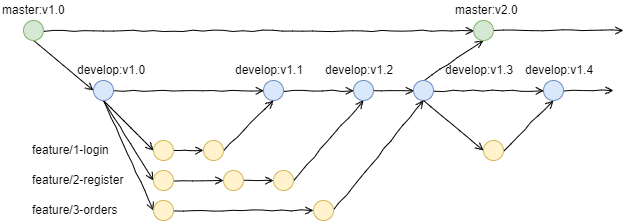

The diagram above was exported from draw.io. Its source (the exported page's mxGraphModel, read from the mxfile embedded in the PNG):
<mxGraphModel dx="939" dy="473" grid="1" gridSize="10" guides="1" tooltips="1" connect="1" arrows="1" fold="1" page="1" pageScale="1" pageWidth="827" pageHeight="1169" math="0" shadow="0">
  <root>
    <mxCell id="0" />
    <mxCell id="1" parent="0" />
    <mxCell id="Ymik9uTloreW_ZoJk98k-19" style="edgeStyle=orthogonalEdgeStyle;rounded=0;orthogonalLoop=1;jettySize=auto;html=1;exitX=1;exitY=0.5;exitDx=0;exitDy=0;entryX=0;entryY=0.5;entryDx=0;entryDy=0;endArrow=open;endFill=0;shadow=0;comic=1;strokeWidth=1;" edge="1" parent="1" source="Ymik9uTloreW_ZoJk98k-1" target="Ymik9uTloreW_ZoJk98k-16">
      <mxGeometry relative="1" as="geometry" />
    </mxCell>
    <mxCell id="Ymik9uTloreW_ZoJk98k-42" style="edgeStyle=none;rounded=0;orthogonalLoop=1;jettySize=auto;html=1;exitX=0.5;exitY=1;exitDx=0;exitDy=0;entryX=0;entryY=0.5;entryDx=0;entryDy=0;startArrow=none;startFill=0;endArrow=open;endFill=0;shadow=0;comic=1;jumpStyle=none;" edge="1" parent="1" source="Ymik9uTloreW_ZoJk98k-1" target="Ymik9uTloreW_ZoJk98k-8">
      <mxGeometry relative="1" as="geometry" />
    </mxCell>
    <mxCell id="Ymik9uTloreW_ZoJk98k-1" value="" style="ellipse;whiteSpace=wrap;html=1;aspect=fixed;fillColor=#d5e8d4;strokeColor=#82b366;shadow=0;" vertex="1" parent="1">
      <mxGeometry x="140" y="140" width="20" height="20" as="geometry" />
    </mxCell>
    <mxCell id="Ymik9uTloreW_ZoJk98k-20" style="edgeStyle=orthogonalEdgeStyle;rounded=0;orthogonalLoop=1;jettySize=auto;html=1;exitX=1;exitY=0.5;exitDx=0;exitDy=0;entryX=0;entryY=0.5;entryDx=0;entryDy=0;endArrow=open;endFill=0;shadow=0;comic=1;" edge="1" parent="1" source="Ymik9uTloreW_ZoJk98k-8" target="Ymik9uTloreW_ZoJk98k-13">
      <mxGeometry relative="1" as="geometry" />
    </mxCell>
    <mxCell id="Ymik9uTloreW_ZoJk98k-24" style="rounded=0;orthogonalLoop=1;jettySize=auto;html=1;exitX=0.5;exitY=1;exitDx=0;exitDy=0;entryX=0;entryY=0.5;entryDx=0;entryDy=0;endArrow=open;endFill=0;shadow=0;comic=1;" edge="1" parent="1" source="Ymik9uTloreW_ZoJk98k-8" target="Ymik9uTloreW_ZoJk98k-9">
      <mxGeometry relative="1" as="geometry" />
    </mxCell>
    <mxCell id="Ymik9uTloreW_ZoJk98k-40" style="edgeStyle=none;rounded=0;orthogonalLoop=1;jettySize=auto;html=1;exitX=0.5;exitY=1;exitDx=0;exitDy=0;entryX=0;entryY=0.5;entryDx=0;entryDy=0;startArrow=none;startFill=0;endArrow=open;endFill=0;shadow=0;comic=1;" edge="1" parent="1" source="Ymik9uTloreW_ZoJk98k-8" target="Ymik9uTloreW_ZoJk98k-10">
      <mxGeometry relative="1" as="geometry" />
    </mxCell>
    <mxCell id="Ymik9uTloreW_ZoJk98k-41" style="edgeStyle=none;rounded=0;orthogonalLoop=1;jettySize=auto;html=1;exitX=0.5;exitY=1;exitDx=0;exitDy=0;entryX=0;entryY=0.5;entryDx=0;entryDy=0;startArrow=none;startFill=0;endArrow=open;endFill=0;shadow=0;comic=1;" edge="1" parent="1" source="Ymik9uTloreW_ZoJk98k-8" target="Ymik9uTloreW_ZoJk98k-11">
      <mxGeometry relative="1" as="geometry" />
    </mxCell>
    <mxCell id="Ymik9uTloreW_ZoJk98k-8" value="" style="ellipse;whiteSpace=wrap;html=1;aspect=fixed;fillColor=#dae8fc;strokeColor=#6c8ebf;shadow=0;" vertex="1" parent="1">
      <mxGeometry x="210" y="200" width="20" height="20" as="geometry" />
    </mxCell>
    <mxCell id="Ymik9uTloreW_ZoJk98k-35" style="edgeStyle=none;rounded=0;orthogonalLoop=1;jettySize=auto;html=1;exitX=1;exitY=0.5;exitDx=0;exitDy=0;entryX=0;entryY=0.5;entryDx=0;entryDy=0;endArrow=open;endFill=0;shadow=0;comic=1;" edge="1" parent="1" source="Ymik9uTloreW_ZoJk98k-9" target="Ymik9uTloreW_ZoJk98k-27">
      <mxGeometry relative="1" as="geometry" />
    </mxCell>
    <mxCell id="Ymik9uTloreW_ZoJk98k-9" value="" style="ellipse;whiteSpace=wrap;html=1;aspect=fixed;fillColor=#fff2cc;strokeColor=#d6b656;shadow=0;" vertex="1" parent="1">
      <mxGeometry x="270" y="260" width="20" height="20" as="geometry" />
    </mxCell>
    <mxCell id="Ymik9uTloreW_ZoJk98k-33" style="edgeStyle=none;rounded=0;orthogonalLoop=1;jettySize=auto;html=1;exitX=1;exitY=0.5;exitDx=0;exitDy=0;entryX=0;entryY=0.5;entryDx=0;entryDy=0;endArrow=open;endFill=0;shadow=0;comic=1;" edge="1" parent="1" source="Ymik9uTloreW_ZoJk98k-10" target="Ymik9uTloreW_ZoJk98k-28">
      <mxGeometry relative="1" as="geometry" />
    </mxCell>
    <mxCell id="Ymik9uTloreW_ZoJk98k-10" value="" style="ellipse;whiteSpace=wrap;html=1;aspect=fixed;fillColor=#fff2cc;strokeColor=#d6b656;shadow=0;" vertex="1" parent="1">
      <mxGeometry x="270" y="290" width="20" height="20" as="geometry" />
    </mxCell>
    <mxCell id="Ymik9uTloreW_ZoJk98k-31" style="edgeStyle=none;rounded=0;orthogonalLoop=1;jettySize=auto;html=1;exitX=1;exitY=0.5;exitDx=0;exitDy=0;entryX=0;entryY=0.5;entryDx=0;entryDy=0;endArrow=open;endFill=0;shadow=0;comic=1;" edge="1" parent="1" source="Ymik9uTloreW_ZoJk98k-11" target="Ymik9uTloreW_ZoJk98k-30">
      <mxGeometry relative="1" as="geometry" />
    </mxCell>
    <mxCell id="Ymik9uTloreW_ZoJk98k-11" value="" style="ellipse;whiteSpace=wrap;html=1;aspect=fixed;fillColor=#fff2cc;strokeColor=#d6b656;shadow=0;" vertex="1" parent="1">
      <mxGeometry x="270" y="320" width="20" height="20" as="geometry" />
    </mxCell>
    <mxCell id="Ymik9uTloreW_ZoJk98k-21" style="edgeStyle=orthogonalEdgeStyle;rounded=0;orthogonalLoop=1;jettySize=auto;html=1;exitX=1;exitY=0.5;exitDx=0;exitDy=0;entryX=0;entryY=0.5;entryDx=0;entryDy=0;endArrow=open;endFill=0;shadow=0;comic=1;" edge="1" parent="1" source="Ymik9uTloreW_ZoJk98k-13" target="Ymik9uTloreW_ZoJk98k-14">
      <mxGeometry relative="1" as="geometry" />
    </mxCell>
    <mxCell id="Ymik9uTloreW_ZoJk98k-13" value="" style="ellipse;whiteSpace=wrap;html=1;aspect=fixed;fillColor=#dae8fc;strokeColor=#6c8ebf;shadow=0;" vertex="1" parent="1">
      <mxGeometry x="380" y="200" width="20" height="20" as="geometry" />
    </mxCell>
    <mxCell id="Ymik9uTloreW_ZoJk98k-22" style="edgeStyle=orthogonalEdgeStyle;rounded=0;orthogonalLoop=1;jettySize=auto;html=1;exitX=1;exitY=0.5;exitDx=0;exitDy=0;entryX=0;entryY=0.5;entryDx=0;entryDy=0;endArrow=open;endFill=0;shadow=0;comic=1;" edge="1" parent="1" source="Ymik9uTloreW_ZoJk98k-14" target="Ymik9uTloreW_ZoJk98k-15">
      <mxGeometry relative="1" as="geometry" />
    </mxCell>
    <mxCell id="Ymik9uTloreW_ZoJk98k-14" value="" style="ellipse;whiteSpace=wrap;html=1;aspect=fixed;fillColor=#dae8fc;strokeColor=#6c8ebf;shadow=0;" vertex="1" parent="1">
      <mxGeometry x="470" y="200" width="20" height="20" as="geometry" />
    </mxCell>
    <mxCell id="Ymik9uTloreW_ZoJk98k-23" style="edgeStyle=orthogonalEdgeStyle;rounded=0;orthogonalLoop=1;jettySize=auto;html=1;exitX=1;exitY=0.5;exitDx=0;exitDy=0;entryX=0;entryY=0.5;entryDx=0;entryDy=0;endArrow=open;endFill=0;shadow=0;comic=1;" edge="1" parent="1" source="Ymik9uTloreW_ZoJk98k-15" target="Ymik9uTloreW_ZoJk98k-18">
      <mxGeometry relative="1" as="geometry" />
    </mxCell>
    <mxCell id="Ymik9uTloreW_ZoJk98k-43" style="edgeStyle=none;rounded=0;orthogonalLoop=1;jettySize=auto;html=1;exitX=0.5;exitY=0;exitDx=0;exitDy=0;entryX=0.5;entryY=1;entryDx=0;entryDy=0;startArrow=none;startFill=0;endArrow=open;endFill=0;shadow=0;comic=1;" edge="1" parent="1" source="Ymik9uTloreW_ZoJk98k-15" target="Ymik9uTloreW_ZoJk98k-16">
      <mxGeometry relative="1" as="geometry" />
    </mxCell>
    <mxCell id="Ymik9uTloreW_ZoJk98k-15" value="" style="ellipse;whiteSpace=wrap;html=1;aspect=fixed;fillColor=#dae8fc;strokeColor=#6c8ebf;shadow=0;" vertex="1" parent="1">
      <mxGeometry x="530" y="200" width="20" height="20" as="geometry" />
    </mxCell>
    <mxCell id="Ymik9uTloreW_ZoJk98k-44" style="edgeStyle=none;rounded=0;orthogonalLoop=1;jettySize=auto;html=1;exitX=1;exitY=0.5;exitDx=0;exitDy=0;startArrow=none;startFill=0;endArrow=open;endFill=0;shadow=0;comic=1;" edge="1" parent="1" source="Ymik9uTloreW_ZoJk98k-16">
      <mxGeometry relative="1" as="geometry">
        <mxPoint x="740" y="150" as="targetPoint" />
      </mxGeometry>
    </mxCell>
    <mxCell id="Ymik9uTloreW_ZoJk98k-16" value="" style="ellipse;whiteSpace=wrap;html=1;aspect=fixed;fillColor=#d5e8d4;strokeColor=#82b366;shadow=0;" vertex="1" parent="1">
      <mxGeometry x="590" y="140" width="20" height="20" as="geometry" />
    </mxCell>
    <mxCell id="Ymik9uTloreW_ZoJk98k-39" style="edgeStyle=none;rounded=0;orthogonalLoop=1;jettySize=auto;html=1;exitX=0;exitY=0.5;exitDx=0;exitDy=0;entryX=0.5;entryY=1;entryDx=0;entryDy=0;endArrow=none;endFill=0;startArrow=open;startFill=0;shadow=0;comic=1;" edge="1" parent="1" source="Ymik9uTloreW_ZoJk98k-17" target="Ymik9uTloreW_ZoJk98k-15">
      <mxGeometry relative="1" as="geometry" />
    </mxCell>
    <mxCell id="Ymik9uTloreW_ZoJk98k-46" style="edgeStyle=none;rounded=0;orthogonalLoop=1;jettySize=auto;html=1;exitX=1;exitY=0.5;exitDx=0;exitDy=0;entryX=0.5;entryY=1;entryDx=0;entryDy=0;startArrow=none;startFill=0;endArrow=open;endFill=0;shadow=0;comic=1;" edge="1" parent="1" source="Ymik9uTloreW_ZoJk98k-17" target="Ymik9uTloreW_ZoJk98k-18">
      <mxGeometry relative="1" as="geometry" />
    </mxCell>
    <mxCell id="Ymik9uTloreW_ZoJk98k-17" value="" style="ellipse;whiteSpace=wrap;html=1;aspect=fixed;fillColor=#fff2cc;strokeColor=#d6b656;shadow=0;" vertex="1" parent="1">
      <mxGeometry x="600" y="260" width="20" height="20" as="geometry" />
    </mxCell>
    <mxCell id="Ymik9uTloreW_ZoJk98k-45" style="edgeStyle=none;rounded=0;orthogonalLoop=1;jettySize=auto;html=1;exitX=1;exitY=0.5;exitDx=0;exitDy=0;startArrow=none;startFill=0;endArrow=open;endFill=0;shadow=0;comic=1;" edge="1" parent="1" source="Ymik9uTloreW_ZoJk98k-18">
      <mxGeometry relative="1" as="geometry">
        <mxPoint x="730" y="210" as="targetPoint" />
      </mxGeometry>
    </mxCell>
    <mxCell id="Ymik9uTloreW_ZoJk98k-18" value="" style="ellipse;whiteSpace=wrap;html=1;aspect=fixed;fillColor=#dae8fc;strokeColor=#6c8ebf;shadow=0;" vertex="1" parent="1">
      <mxGeometry x="660" y="200" width="20" height="20" as="geometry" />
    </mxCell>
    <mxCell id="Ymik9uTloreW_ZoJk98k-36" style="edgeStyle=none;rounded=0;orthogonalLoop=1;jettySize=auto;html=1;exitX=1;exitY=0.5;exitDx=0;exitDy=0;entryX=0.5;entryY=1;entryDx=0;entryDy=0;endArrow=open;endFill=0;shadow=0;comic=1;" edge="1" parent="1" source="Ymik9uTloreW_ZoJk98k-27" target="Ymik9uTloreW_ZoJk98k-13">
      <mxGeometry relative="1" as="geometry" />
    </mxCell>
    <mxCell id="Ymik9uTloreW_ZoJk98k-27" value="" style="ellipse;whiteSpace=wrap;html=1;aspect=fixed;fillColor=#fff2cc;strokeColor=#d6b656;shadow=0;" vertex="1" parent="1">
      <mxGeometry x="320" y="260" width="20" height="20" as="geometry" />
    </mxCell>
    <mxCell id="Ymik9uTloreW_ZoJk98k-34" style="edgeStyle=none;rounded=0;orthogonalLoop=1;jettySize=auto;html=1;exitX=1;exitY=0.5;exitDx=0;exitDy=0;entryX=0;entryY=0.5;entryDx=0;entryDy=0;endArrow=open;endFill=0;shadow=0;comic=1;" edge="1" parent="1" source="Ymik9uTloreW_ZoJk98k-28" target="Ymik9uTloreW_ZoJk98k-29">
      <mxGeometry relative="1" as="geometry" />
    </mxCell>
    <mxCell id="Ymik9uTloreW_ZoJk98k-28" value="" style="ellipse;whiteSpace=wrap;html=1;aspect=fixed;fillColor=#fff2cc;strokeColor=#d6b656;shadow=0;" vertex="1" parent="1">
      <mxGeometry x="340" y="290" width="20" height="20" as="geometry" />
    </mxCell>
    <mxCell id="Ymik9uTloreW_ZoJk98k-37" style="edgeStyle=none;rounded=0;orthogonalLoop=1;jettySize=auto;html=1;exitX=1;exitY=0.5;exitDx=0;exitDy=0;entryX=0.5;entryY=1;entryDx=0;entryDy=0;endArrow=open;endFill=0;shadow=0;comic=1;" edge="1" parent="1" source="Ymik9uTloreW_ZoJk98k-29" target="Ymik9uTloreW_ZoJk98k-14">
      <mxGeometry relative="1" as="geometry" />
    </mxCell>
    <mxCell id="Ymik9uTloreW_ZoJk98k-29" value="" style="ellipse;whiteSpace=wrap;html=1;aspect=fixed;fillColor=#fff2cc;strokeColor=#d6b656;shadow=0;" vertex="1" parent="1">
      <mxGeometry x="390" y="290" width="20" height="20" as="geometry" />
    </mxCell>
    <mxCell id="Ymik9uTloreW_ZoJk98k-38" style="edgeStyle=none;rounded=0;orthogonalLoop=1;jettySize=auto;html=1;exitX=1;exitY=0.5;exitDx=0;exitDy=0;entryX=0.5;entryY=1;entryDx=0;entryDy=0;endArrow=open;endFill=0;shadow=0;comic=1;" edge="1" parent="1" source="Ymik9uTloreW_ZoJk98k-30" target="Ymik9uTloreW_ZoJk98k-15">
      <mxGeometry relative="1" as="geometry" />
    </mxCell>
    <mxCell id="Ymik9uTloreW_ZoJk98k-30" value="" style="ellipse;whiteSpace=wrap;html=1;aspect=fixed;fillColor=#fff2cc;strokeColor=#d6b656;shadow=0;" vertex="1" parent="1">
      <mxGeometry x="430" y="320" width="20" height="20" as="geometry" />
    </mxCell>
    <mxCell id="Ymik9uTloreW_ZoJk98k-47" value="master:v1.0" style="text;html=1;resizable=0;points=[];autosize=1;align=left;verticalAlign=top;spacingTop=-4;shadow=0;" vertex="1" parent="1">
      <mxGeometry x="117" y="120" width="80" height="20" as="geometry" />
    </mxCell>
    <mxCell id="Ymik9uTloreW_ZoJk98k-48" value="develop:v1.0" style="text;html=1;resizable=0;points=[];autosize=1;align=left;verticalAlign=top;spacingTop=-4;shadow=0;" vertex="1" parent="1">
      <mxGeometry x="192" y="180" width="80" height="20" as="geometry" />
    </mxCell>
    <mxCell id="Ymik9uTloreW_ZoJk98k-49" value="feature/1-login" style="text;html=1;resizable=0;points=[];autosize=1;align=left;verticalAlign=top;spacingTop=-4;shadow=0;" vertex="1" parent="1">
      <mxGeometry x="147" y="260" width="90" height="20" as="geometry" />
    </mxCell>
    <mxCell id="Ymik9uTloreW_ZoJk98k-50" value="feature/2-register" style="text;html=1;resizable=0;points=[];autosize=1;align=left;verticalAlign=top;spacingTop=-4;shadow=0;" vertex="1" parent="1">
      <mxGeometry x="147" y="290" width="110" height="20" as="geometry" />
    </mxCell>
    <mxCell id="Ymik9uTloreW_ZoJk98k-51" value="feature/3-orders" style="text;html=1;resizable=0;points=[];autosize=1;align=left;verticalAlign=top;spacingTop=-4;shadow=0;" vertex="1" parent="1">
      <mxGeometry x="147" y="320" width="100" height="20" as="geometry" />
    </mxCell>
    <mxCell id="Ymik9uTloreW_ZoJk98k-52" value="master:v2.0" style="text;html=1;resizable=0;points=[];autosize=1;align=left;verticalAlign=top;spacingTop=-4;shadow=0;" vertex="1" parent="1">
      <mxGeometry x="570" y="120" width="80" height="20" as="geometry" />
    </mxCell>
    <mxCell id="Ymik9uTloreW_ZoJk98k-53" value="develop:v1.1&lt;span style=&quot;font-family: &amp;#34;helvetica&amp;#34; , &amp;#34;arial&amp;#34; , sans-serif ; font-size: 0px&quot;&gt;%3CmxGraphModel%3E%3Croot%3E%3CmxCell%20id%3D%220%22%2F%3E%3CmxCell%20id%3D%221%22%20parent%3D%220%22%2F%3E%3CmxCell%20id%3D%222%22%20value%3D%22develop%3Av1.0%22%20style%3D%22text%3Bhtml%3D1%3Bresizable%3D0%3Bpoints%3D%5B%5D%3Bautosize%3D1%3Balign%3Dleft%3BverticalAlign%3Dtop%3BspacingTop%3D-4%3B%22%20vertex%3D%221%22%20parent%3D%221%22%3E%3CmxGeometry%20x%3D%22192%22%20y%3D%22180%22%20width%3D%2280%22%20height%3D%2220%22%20as%3D%22geometry%22%2F%3E%3C%2FmxCell%3E%3C%2Froot%3E%3C%2FmxGraphModel%3E&lt;/span&gt;" style="text;html=1;resizable=0;points=[];autosize=1;align=left;verticalAlign=top;spacingTop=-4;shadow=0;" vertex="1" parent="1">
      <mxGeometry x="350" y="180" width="80" height="20" as="geometry" />
    </mxCell>
    <mxCell id="Ymik9uTloreW_ZoJk98k-54" value="develop:v1.2&lt;span style=&quot;font-family: &amp;#34;helvetica&amp;#34; , &amp;#34;arial&amp;#34; , sans-serif ; font-size: 0px&quot;&gt;%3CmxGraphModel%3E%3Croot%3E%3CmxCell%20id%3D%220%22%2F%3E%3CmxCell%20id%3D%221%22%20parent%3D%220%22%2F%3E%3CmxCell%20id%3D%222%22%20value%3D%22develop%3Av1.0%22%20style%3D%22text%3Bhtml%3D1%3Bresizable%3D0%3Bpoints%3D%5B%5D%3Bautosize%3D1%3Balign%3Dleft%3BverticalAlign%3Dtop%3BspacingTop%3D-4%3B%22%20vertex%3D%221%22%20parent%3D%221%22%3E%3CmxGeometry%20x%3D%22192%22%20y%3D%22180%22%20width%3D%2280%22%20height%3D%2220%22%20as%3D%22geometry%22%2F%3E%3C%2FmxCell%3E%3C%2Froot%3E%3C%2FmxGraphModel%32&lt;/span&gt;" style="text;html=1;resizable=0;points=[];autosize=1;align=left;verticalAlign=top;spacingTop=-4;shadow=0;" vertex="1" parent="1">
      <mxGeometry x="440" y="180" width="80" height="20" as="geometry" />
    </mxCell>
    <mxCell id="Ymik9uTloreW_ZoJk98k-55" value="develop:v1.3&lt;span style=&quot;font-family: &amp;#34;helvetica&amp;#34; , &amp;#34;arial&amp;#34; , sans-serif ; font-size: 0px&quot;&gt;%3CmxGraphModel%3E%3Croot%3E%3CmxCell%20id%3D%220%22%2F%3E%3CmxCell%20id%3D%221%22%20parent%3D%220%22%2F%3E%3CmxCell%20id%3D%222%22%20value%3D%22develop%3Av1.0%22%20style%3D%22text%3Bhtml%3D1%3Bresizable%3D0%3Bpoints%3D%5B%5D%3Bautosize%3D1%3Balign%3Dleft%3BverticalAlign%3Dtop%3BspacingTop%3D-4%3B%22%20vertex%3D%221%22%20parent%3D%221%22%3E%3CmxGeometry%20x%3D%22192%22%20y%3D%22180%22%20width%3D%2280%22%20height%3D%2220%22%20as%3D%22geometry%22%2F%3E%3C%2FmxCell%3E%3C%2Froot%3E%3C%2FmxGraphModel%32&lt;/span&gt;" style="text;html=1;resizable=0;points=[];autosize=1;align=left;verticalAlign=top;spacingTop=-4;shadow=0;" vertex="1" parent="1">
      <mxGeometry x="560" y="180" width="80" height="20" as="geometry" />
    </mxCell>
    <mxCell id="Ymik9uTloreW_ZoJk98k-56" value="develop:v1.4&lt;br&gt;&lt;span style=&quot;font-family: &amp;#34;helvetica&amp;#34; , &amp;#34;arial&amp;#34; , sans-serif ; font-size: 0px&quot;&gt;%3CmxGraphModel%3E%3Croot%3E%3CmxCell%20id%3D%220%22%2F%3E%3CmxCell%20id%3D%221%22%20parent%3D%220%22%2F%3E%3CmxCell%20id%3D%222%22%20value%3D%22develop%3Av1.0%22%20style%3D%22text%3Bhtml%3D1%3Bresizable%3D0%3Bpoints%3D%5B%5D%3Bautosize%3D1%3Balign%3Dleft%3BverticalAlign%3Dtop%3BspacingTop%3D-4%3B%22%20vertex%3D%221%22%20parent%3D%221%22%3E%3CmxGeometry%20x%3D%22192%22%20y%3D%22180%22%20width%3D%2280%22%20height%3D%2220%22%20as%3D%22geometry%22%2F%3E%3C%2FmxCell%3E%3C%2Froot%3E%3C%2FmxGraphModel%34&lt;/span&gt;" style="text;html=1;resizable=0;points=[];autosize=1;align=left;verticalAlign=top;spacingTop=-4;shadow=0;" vertex="1" parent="1">
      <mxGeometry x="640" y="180" width="80" height="30" as="geometry" />
    </mxCell>
  </root>
</mxGraphModel>